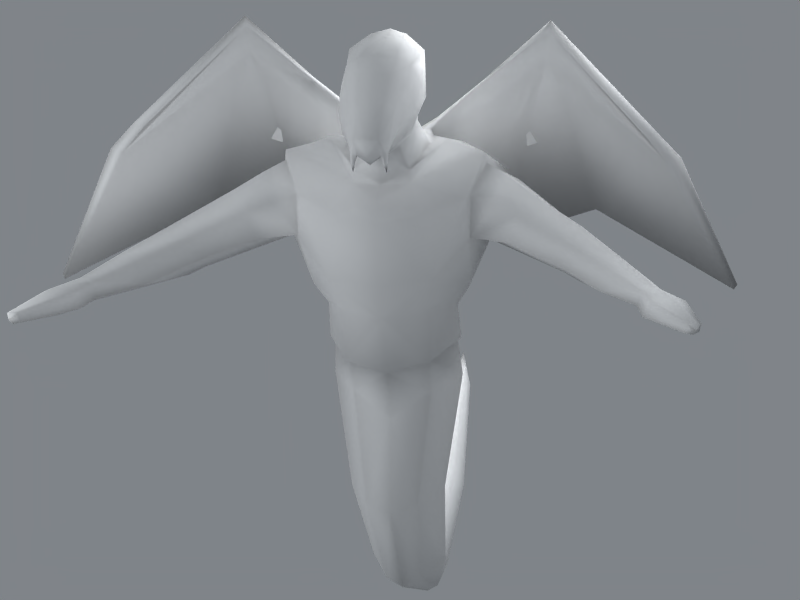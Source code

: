 # Source: Wyvern.blend  (saved by Blender 2.49.0; exported with 4.5.12 LTS)
import bpy
from mathutils import Matrix  # noqa: F401  (used for matrix-valued properties, if any)

bpy.ops.wm.read_factory_settings(use_empty=True)
scene = bpy.context.scene
scene.name = 'Scene'

# ---- collections
col_collection_1 = bpy.data.collections.new('Collection 1'); scene.collection.children.link(col_collection_1)

# ---- materials (node trees are filled in below, after node groups)
mat_refl = bpy.data.materials.new('Refl')
mat_refl.alpha_threshold = 0.0
mat_refl.diffuse_color = (0.8578, 0.8578, 0.8578, 1.0)
mat_refl.specular_color = (0.7467, 0.7856, 0.7502)
mat_refl.roughness = 0.5
mat_refl.specular_intensity = 0.8528
mat_refl.line_color = (0.0, 0.0, 0.0, 1.0)
mat_wyvern = bpy.data.materials.new('Wyvern')
mat_wyvern.alpha_threshold = 0.0
mat_wyvern.diffuse_color = (0.8578, 0.8578, 0.8578, 1.0)
mat_wyvern.roughness = 0.5
mat_wyvern.specular_intensity = 0.6447
mat_wyvern.line_color = (0.0, 0.0, 0.0, 1.0)

# ---- material node trees

# ---- world
world_world = bpy.data.worlds.new('World'); scene.world = world_world
world_world.color = (0.5006, 0.518, 0.5369)
world_world.use_sun_shadow = False
world_world.sun_shadow_jitter_overblur = 0.0
world_world.cycles.sampling_method = 'MANUAL'
world_world.cycles.sample_map_resolution = 256

# ---- cameras
cam_camera = bpy.data.cameras.new('Camera')
cam_camera.type = 'ORTHO'
cam_camera.passepartout_alpha = 0.2
cam_camera.clip_end = 100.0
cam_camera.lens = 35.0
cam_camera.ortho_scale = 3.09
cam_camera.show_passepartout = False
cam_camera.show_safe_areas = True
cam_camera.dof.focus_distance = 0.0
cam_camera.dof.aperture_fstop = 128.0

# ---- lights
light_lamp_003 = bpy.data.lights.new('Lamp.003', 'POINT')
light_lamp_003.transmission_factor = 0.0
light_lamp_003.energy = 100.0
light_lamp_003.shadow_buffer_clip_start = 0.5
light_lamp_003.shadow_soft_size = 1.0
light_lamp_003.shadow_maximum_resolution = 0.006
light_lamp_003.use_absolute_resolution = True
light_lamp_003.cycles.use_multiple_importance_sampling = False
light_lamp_002 = bpy.data.lights.new('Lamp.002', 'SPOT')
light_lamp_002.transmission_factor = 0.0
light_lamp_002.use_shadow = False
light_lamp_002.energy = 208.4
light_lamp_002.shadow_buffer_clip_start = 0.5
light_lamp_002.shadow_soft_size = 1.0
light_lamp_002.shadow_maximum_resolution = 0.006
light_lamp_002.use_absolute_resolution = True
light_lamp_002.spot_size = 1.121
light_lamp_002.cycles.use_multiple_importance_sampling = False
light_lamp_008 = bpy.data.lights.new('Lamp.008', 'SPOT')
light_lamp_008.transmission_factor = 0.0
light_lamp_008.use_shadow = False
light_lamp_008.energy = 148.2
light_lamp_008.shadow_buffer_clip_start = 0.5
light_lamp_008.shadow_soft_size = 1.0
light_lamp_008.shadow_maximum_resolution = 0.006
light_lamp_008.use_absolute_resolution = True
light_lamp_008.spot_size = 1.424
light_lamp_008.cycles.use_multiple_importance_sampling = False
light_lamp_005 = bpy.data.lights.new('Lamp.005', 'SPOT')
light_lamp_005.transmission_factor = 0.0
light_lamp_005.use_shadow = False
light_lamp_005.energy = 153.0
light_lamp_005.shadow_buffer_clip_start = 0.5
light_lamp_005.shadow_soft_size = 1.0
light_lamp_005.shadow_maximum_resolution = 0.006
light_lamp_005.use_absolute_resolution = True
light_lamp_005.spot_size = 1.592
light_lamp_005.cycles.use_multiple_importance_sampling = False

# ---- meshes
me_wyvern = bpy.data.meshes.new('Wyvern')
me_wyvern.from_pydata([(0.1519, 0.3213, 0.9799), (-0.1519, 0.3213, 0.9799), (0.1519, 0.03344, 0.8767), (-0.1519, 0.03344, 0.8767), (0.1726, 0.2767, 1.362), (-0.1726, 0.2767, 1.362), (0.1971, -0.1989, 1.337), (-0.1971, -0.1989, 1.337), (0.0, 0.3934, 0.9472), (0.0, -0.009997, 0.7731), (0.0, 0.2767, 1.362), (0.0, -0.2712, 1.318), (0.2499, 0.1774, 0.9283), (-0.2499, 0.1774, 0.9283), (0.3048, 0.03473, 1.288), (-0.3048, 0.03473, 1.288), (0.04184, 0.252, 1.633), (-0.04184, 0.252, 1.633), (0.1864, 0.2373, 1.699), (-0.1864, 0.2373, 1.699), (0.0, -0.2956, 1.567), (0.1665, -0.2263, 1.596), (-0.1665, -0.2263, 1.596), (0.2988, -0.03667, 1.847), (-0.2988, -0.03667, 1.847), (0.04184, 0.1916, 1.874), (-0.04184, 0.1916, 1.874), (0.1029, 0.1546, 1.874), (-0.1029, 0.1546, 1.874), (0.0, -0.1847, 1.706), (0.1065, -0.1472, 1.763), (-0.1065, -0.1472, 1.763), (0.163, 0.01141, 1.844), (-0.163, 0.01141, 1.844), (0.0, 0.05523, 2.096), (0.0687, 0.0125, 2.092), (-0.0687, 0.0125, 2.092), (0.0, -0.4112, 1.815), (0.1702, -0.1259, 2.045), (-0.1702, -0.1259, 2.045), (0.07127, 0.01982, 2.269), (-0.07127, 0.01982, 2.269), (0.0, 0.04961, 2.286), (0.0, -0.5084, 1.927), (0.126, -0.2046, 2.18), (-0.126, -0.2046, 2.18), (0.0, -0.2428, 2.219), (0.1, 0.285, 0.5535), (-0.1, 0.285, 0.5535), (0.0, 0.3348, 0.5668), (0.1, 0.003693, 0.4365), (-0.1, 0.003693, 0.4365), (0.0, -0.03496, 0.4062), (0.1825, 0.1436, 0.495), (-0.1825, 0.1436, 0.495), (0.06846, 0.4789, 0.2823), (-0.06846, 0.4789, 0.2823), (0.0, 0.5311, 0.321), (0.06846, 0.2578, 0.1146), (-0.06846, 0.2578, 0.1146), (0.0, 0.2217, 0.08592), (0.1413, 0.3675, 0.198), (-0.1413, 0.3675, 0.198), (0.03869, 0.7399, 0.1923), (-0.03869, 0.7399, 0.1923), (0.0, 0.7389, 0.2427), (0.03869, 0.7556, 0.02279), (-0.03869, 0.7556, 0.02279), (0.0, 0.7481, 0.002197), (0.07748, 0.7478, 0.1068), (-0.07748, 0.7478, 0.1068), (0.0, 1.13, 0.418), (0.03713, 1.15, 0.3997), (-0.03713, 1.15, 0.3997), (0.04557, 1.223, 0.3219), (-0.04557, 1.223, 0.3219), (0.0, 1.272, 0.3011), (0.06533, 1.19, 0.3578), (-0.06533, 1.19, 0.3578), (0.0, 1.455, 0.7346), (0.02029, 1.466, 0.7301), (-0.02029, 1.466, 0.7301), (0.02738, 1.51, 0.683), (-0.02738, 1.51, 0.683), (0.0, 1.52, 0.6688), (0.03887, 1.488, 0.707), (-0.03887, 1.488, 0.707), (0.0, 1.562, 0.8245), (0.1271, 0.2172, 1.876), (-0.1271, 0.2172, 1.876), (0.07139, 0.2153, 1.872), (-0.07139, 0.2153, 1.872), (0.189, 0.2756, 1.701), (-0.189, 0.2756, 1.701), (0.08266, 0.3589, 1.718), (-0.08266, 0.3589, 1.718), (0.2315, 0.4104, 1.613), (-0.2315, 0.4104, 1.613), (1.313, 0.1961, 1.27), (-1.313, 0.1961, 1.27), (0.1508, 0.2488, 1.921), (-0.1508, 0.2488, 1.921), (1.069, 0.1098, 1.773), (-1.069, 0.1098, 1.773), (1.12, 0.1468, 1.788), (-1.12, 0.1468, 1.788), (0.1919, 0.2644, 1.903), (-0.1919, 0.2644, 1.903), (1.324, 0.2133, 1.287), (-1.324, 0.2133, 1.287), (0.2905, 0.4442, 1.606), (-0.2905, 0.4442, 1.606), (0.7432, 0.3678, 1.551), (-0.7432, 0.3678, 1.551), (0.5833, 0.2089, 2.16), (-0.5833, 0.2089, 2.16), (0.6188, 0.2774, 2.26), (-0.6188, 0.2774, 2.26), (0.7642, 0.3881, 1.592), (-0.7642, 0.3881, 1.592), (0.0, 0.1271, 1.981), (0.3711, 0.4768, 1.425), (-0.3711, 0.4768, 1.425), (0.3098, 0.2174, 1.938), (-0.3098, 0.2174, 1.938), (0.3095, 0.2765, 2.003), (-0.3095, 0.2765, 2.003), (0.3934, 0.4984, 1.464), (-0.3934, 0.4984, 1.464), (0.3249, 0.1891, 2.053), (-0.3249, 0.1891, 2.053), (0.3335, 0.219, 2.069), (-0.3335, 0.219, 2.069), (0.6006, 0.214, 2.306), (-0.6006, 0.214, 2.306), (0.5928, 0.2068, 2.263), (-0.5928, 0.2068, 2.263), (0.9818, 0.1073, 1.88), (-0.9818, 0.1073, 1.88), (1.027, 0.1296, 1.89), (-1.027, 0.1296, 1.89), (0.0, 0.2591, 1.613), (0.392, -0.07552, 1.825), (-0.392, -0.07552, 1.825), (0.3259, -0.1475, 1.654), (-0.3259, -0.1475, 1.654), (0.4372, 0.1523, 1.729), (-0.4372, 0.1523, 1.729), (0.5013, -0.1789, 1.486), (-0.5013, -0.1789, 1.486), (0.7672, -0.1352, 1.338), (-0.7672, -0.1352, 1.338), (0.5305, -0.1901, 1.595), (-0.5305, -0.1901, 1.595), (1.13, -0.4811, 1.367), (-1.13, -0.4811, 1.367), (1.082, -0.4944, 1.353), (-1.082, -0.4944, 1.353), (1.153, -0.4414, 1.346), (-1.153, -0.4414, 1.346), (1.104, -0.4841, 1.272), (-1.104, -0.4841, 1.272), (1.056, -0.4935, 1.294), (-1.056, -0.4935, 1.294), (1.138, -0.4351, 1.295), (-1.138, -0.4351, 1.295), (1.244, -0.5275, 1.269), (-1.244, -0.5275, 1.269), (1.103, -0.6218, 1.267), (-1.103, -0.6218, 1.267), (1.19, -0.6088, 1.238), (-1.19, -0.6088, 1.238), (1.259, -0.5337, 1.321), (-1.259, -0.5337, 1.321), (1.132, -0.6222, 1.331), (-1.132, -0.6222, 1.331), (1.219, -0.605, 1.342), (-1.219, -0.605, 1.342), (1.351, -0.8203, 1.245), (-1.351, -0.8203, 1.245), (1.348, -0.8052, 1.271), (-1.348, -0.8052, 1.271), (1.316, -0.8113, 1.27), (-1.316, -0.8113, 1.27), (1.363, -0.778, 1.266), (-1.363, -0.778, 1.266), (1.334, -0.806, 1.227), (-1.334, -0.806, 1.227), (1.299, -0.8109, 1.234), (-1.299, -0.8109, 1.234), (1.354, -0.774, 1.235), (-1.354, -0.774, 1.235), (0.07069, -0.4076, 1.862), (-0.07069, -0.4076, 1.862), (0.07983, -0.4591, 1.927), (-0.07983, -0.4591, 1.927), (0.08164, -0.2218, 1.865), (-0.08164, -0.2218, 1.865), (0.1703, 0.2716, 1.287), (-0.1703, 0.2716, 1.287), (0.1703, -0.1101, 1.211), (-0.1703, -0.1101, 1.211), (0.0, -0.1861, 1.186), (0.0, 0.3267, 1.261), (0.2533, 0.06371, 1.214), (-0.2533, 0.06371, 1.214), (0.0, 0.2035, 1.884), (0.1226, -0.04838, 1.94), (-0.1226, -0.04838, 1.94), (0.0, 0.07809, 2.164), (0.1477, -0.02775, 2.215), (-0.1477, -0.02775, 2.215), (0.1488, -0.1634, 2.12), (-0.1488, -0.1634, 2.12), (0.1106, -0.03157, 2.071), (-0.1106, -0.03157, 2.071), (0.05419, 0.06411, 2.034), (-0.05419, 0.06411, 2.034), (0.0, 0.1013, 2.035), (0.05062, -0.4124, 1.852), (-0.05062, -0.4124, 1.852), (0.07639, -0.4296, 1.87), (-0.07639, -0.4296, 1.87), (0.05117, -0.4953, 1.925), (-0.05117, -0.4953, 1.925), (0.0, -0.4846, 1.847), (0.03383, -0.3153, 1.833), (-0.03383, -0.3153, 1.833), (0.07108, -0.308, 1.871), (-0.07108, -0.308, 1.871), (0.0, -0.3234, 1.83), (0.0, -0.2248, 1.854), (0.133, -0.1853, 1.944), (-0.133, -0.1853, 1.944), (0.1558, -0.2182, 1.989), (-0.1558, -0.2182, 1.989), (0.1179, -0.2828, 2.106), (-0.1179, -0.2828, 2.106), (0.1185, -0.01155, 2.022), (-0.1185, -0.01155, 2.022), (0.131, -0.08464, 1.99), (-0.131, -0.08464, 1.99), (0.07636, 0.06747, 1.973), (-0.07636, 0.06747, 1.973), (0.06497, -0.1454, 2.229), (-0.06497, -0.1454, 2.229), (0.07365, -0.2255, 2.208), (-0.07365, -0.2255, 2.208), (0.0, -0.1266, 2.227), (0.054, -0.3925, 2.053), (-0.054, -0.3925, 2.053), (0.0, -0.3966, 2.055), (0.09507, -0.3747, 2.029), (-0.09507, -0.3747, 2.029), (0.126, -0.3192, 1.928), (-0.126, -0.3192, 1.928), (0.1153, -0.147, 1.903), (-0.1153, -0.147, 1.903), (0.06683, 0.03688, 2.161), (-0.06683, 0.03688, 2.161), (0.1477, -0.01278, 2.156), (-0.1477, -0.01278, 2.156), (0.0473, -0.4446, 1.856), (-0.0473, -0.4446, 1.856), (0.1442, -0.2652, 2.048), (-0.1442, -0.2652, 2.048), (0.1205, -0.3472, 1.984), (-0.1205, -0.3472, 1.984), (0.1021, -0.2467, 1.907), (-0.1021, -0.2467, 1.907), (0.393, -0.05859, 1.783), (-0.393, -0.05859, 1.783), (0.4333, 0.1185, 1.711), (-0.4333, 0.1185, 1.711), (0.3421, -0.1277, 1.661), (-0.3421, -0.1277, 1.661), (0.06134, -0.2993, 2.155), (-0.06134, -0.2993, 2.155), (0.0, -0.305, 2.159), (0.415, 0.1496, 1.567), (-0.415, 0.1496, 1.567), (0.3781, 0.007085, 1.484), (-0.3781, 0.007085, 1.484), (0.3371, -0.1275, 1.5), (-0.3371, -0.1275, 1.5), (0.4741, -0.09198, 1.741), (-0.4741, -0.09198, 1.741), (0.4973, 0.0749, 1.702), (-0.4973, 0.0749, 1.702), (0.4327, -0.1638, 1.634), (-0.4327, -0.1638, 1.634), (0.1384, 0.1835, 1.855), (-0.1384, 0.1835, 1.855), (0.2361, -0.01866, 1.87), (-0.2361, -0.01866, 1.87), (0.1129, -0.1741, 1.711), (-0.1129, -0.1741, 1.711), (0.0, -0.2756, 1.653), (0.1639, 0.3013, 1.143), (-0.1639, 0.3013, 1.143), (0.2571, 0.1181, 1.078), (-0.2571, 0.1181, 1.078), (0.1639, -0.06534, 1.003), (-0.1639, -0.06534, 1.003), (0.0, -0.107, 0.9621), (0.0, 0.3666, 1.161), (0.157, 0.2859, 1.12), (-0.157, 0.2859, 1.12), (0.2402, 0.1294, 1.064), (-0.2402, 0.1294, 1.064), (0.157, -0.02742, 1.001), (-0.157, -0.02742, 1.001), (0.0, -0.06458, 0.9576), (0.0, 0.3447, 1.122), (0.06651, -0.4128, 1.785), (-0.06651, -0.4128, 1.785), (0.06931, -0.4184, 1.83), (-0.06931, -0.4184, 1.83), (0.07445, -0.4305, 1.831), (-0.07445, -0.4305, 1.831), (0.05552, -0.4346, 1.821), (-0.05552, -0.4346, 1.821), (0.06049, -0.4241, 1.828), (-0.06049, -0.4241, 1.828), (0.06138, -0.4479, 1.864), (-0.06138, -0.4479, 1.864), (0.06413, -0.4408, 1.826), (-0.06413, -0.4408, 1.826), (0.8544, -0.07341, 1.379), (-0.8544, -0.07341, 1.379), (0.5875, -0.1331, 1.673), (-0.5875, -0.1331, 1.673), (0.8614, -0.111, 1.471), (-0.8614, -0.111, 1.471), (0.8989, -0.3693, 1.327), (-0.8989, -0.3693, 1.327), (0.9308, -0.3803, 1.416), (-0.9308, -0.3803, 1.416), (0.9759, -0.3409, 1.457), (-0.9759, -0.3409, 1.457), (0.713, -0.223, 1.407), (-0.713, -0.223, 1.407), (0.7376, -0.2325, 1.499), (-0.7376, -0.2325, 1.499), (0.7871, -0.1873, 1.56), (-0.7871, -0.1873, 1.56), (0.7049, -0.1142, 1.368), (-0.7049, -0.1142, 1.368), (0.7514, -0.02984, 1.428), (-0.7514, -0.02984, 1.428), (0.7558, -0.06195, 1.537), (-0.7558, -0.06195, 1.537), (0.9313, -0.1715, 1.356), (-0.9313, -0.1715, 1.356), (0.9258, -0.1839, 1.443), (-0.9258, -0.1839, 1.443), (0.2698, 0.1241, 1.84), (-0.2698, 0.1241, 1.84)], [], [(0, 47, 49, 8), (49, 48, 1, 8), (2, 50, 53, 12), (54, 51, 3, 13), (9, 52, 50, 2), (51, 52, 9, 3), (47, 0, 12, 53), (13, 1, 48, 54), (16, 94, 92, 18), (93, 95, 17, 19), (25, 90, 94, 16), (95, 91, 26, 17), (25, 206, 120), (120, 206, 26), (47, 55, 57, 49), (57, 56, 48, 49), (50, 58, 61, 53), (62, 59, 51, 54), (52, 60, 58, 50), (59, 60, 52, 51), (53, 61, 55, 47), (56, 62, 54, 48), (55, 63, 65, 57), (65, 64, 56, 57), (58, 66, 69, 61), (70, 67, 59, 62), (60, 68, 66, 58), (67, 68, 60, 59), (61, 69, 63, 55), (64, 70, 62, 56), (63, 72, 71, 65), (71, 73, 64, 65), (66, 74, 77, 69), (78, 75, 67, 70), (68, 76, 74, 66), (75, 76, 68, 67), (69, 77, 72, 63), (73, 78, 70, 64), (72, 80, 79, 71), (79, 81, 73, 71), (74, 82, 85, 77), (86, 83, 75, 78), (76, 84, 82, 74), (83, 84, 76, 75), (77, 85, 80, 72), (81, 86, 78, 73), (88, 100, 90), (91, 101, 89), (90, 100, 96, 94), (97, 101, 91, 95), (98, 108, 104, 102), (105, 109, 99, 103), (98, 112, 118, 108), (119, 113, 99, 109), (100, 106, 110, 96), (111, 107, 101, 97), (102, 137, 135, 114), (136, 138, 103, 115), (106, 125, 127, 110), (128, 126, 107, 111), (110, 127, 121, 96), (122, 128, 111, 97), (112, 121, 127, 118), (128, 122, 113, 119), (114, 123, 121, 112), (122, 124, 115, 113), (114, 135, 129, 123), (130, 136, 115, 124), (116, 133, 139, 104), (140, 134, 117, 105), (118, 127, 125, 116), (126, 128, 119, 117), (125, 131, 133, 116), (134, 132, 126, 117), (135, 133, 131, 129), (132, 134, 136, 130), (137, 139, 133, 135), (134, 140, 138, 136), (154, 176, 172, 158), (173, 177, 155, 159), (156, 174, 176, 154), (177, 175, 157, 155), (158, 172, 166, 164), (167, 173, 159, 165), (160, 170, 168, 162), (169, 171, 161, 163), (162, 168, 174, 156), (175, 169, 163, 157), (164, 166, 170, 160), (171, 167, 165, 161), (166, 190, 186, 170), (187, 191, 167, 171), (168, 188, 182, 174), (183, 189, 169, 175), (170, 186, 188, 168), (189, 187, 171, 169), (172, 184, 190, 166), (191, 185, 173, 167), (174, 182, 180, 176), (181, 183, 175, 177), (176, 180, 184, 172), (185, 181, 177, 173), (207, 256, 32), (33, 257, 208), (209, 42, 40, 258), (41, 42, 209, 259), (34, 209, 258, 35), (259, 209, 34, 36), (258, 40, 210, 260), (211, 41, 259, 261), (35, 258, 260, 214), (261, 259, 36, 215), (260, 210, 44, 212), (45, 211, 261, 213), (216, 242, 120, 218), (120, 243, 217, 218), (35, 216, 218, 34), (218, 217, 36, 34), (37, 219, 262, 225), (263, 220, 37, 225), (225, 262, 223, 43), (224, 263, 225, 43), (228, 226, 196), (197, 227, 229), (212, 44, 236, 264), (237, 45, 213, 265), (38, 212, 264, 234), (265, 213, 39, 235), (252, 194, 221, 266), (222, 195, 253, 267), (236, 252, 266, 264), (267, 253, 237, 265), (266, 221, 192, 254), (193, 222, 267, 255), (264, 266, 254, 234), (255, 267, 265, 235), (228, 196, 256, 268), (257, 197, 229, 269), (192, 228, 268, 254), (269, 229, 193, 255), (254, 268, 232, 234), (233, 269, 255, 235), (146, 272, 279), (280, 273, 147), (274, 144, 283), (284, 145, 275), (30, 196, 231, 29), (231, 197, 31, 29), (251, 249, 276, 278), (277, 250, 251, 278), (246, 244, 248, 46), (248, 245, 247, 46), (43, 223, 249, 251), (250, 224, 43, 251), (223, 194, 252, 249), (253, 195, 224, 250), (249, 252, 236, 276), (237, 253, 250, 277), (244, 246, 44, 210), (45, 247, 245, 211), (210, 40, 244), (245, 41, 211), (42, 248, 244, 40), (245, 248, 42, 41), (46, 278, 276, 246), (277, 278, 46, 247), (88, 123, 129, 100), (130, 124, 89, 101), (100, 131, 125, 106), (126, 132, 101, 107), (137, 102, 104, 139), (105, 103, 138, 140), (186, 178, 182, 188), (183, 179, 187, 189), (184, 178, 186, 190), (187, 179, 185, 191), (219, 37, 230, 226), (230, 37, 220, 227), (214, 38, 240, 238), (241, 39, 215, 239), (27, 25, 120, 242), (120, 26, 28, 243), (226, 228, 192, 219), (193, 229, 227, 220), (230, 231, 196, 226), (197, 231, 230, 227), (238, 216, 35, 214), (36, 217, 239, 215), (238, 240, 207, 242), (208, 241, 239, 243), (44, 246, 276, 236), (277, 247, 45, 237), (256, 207, 240, 232), (241, 208, 257, 233), (32, 27, 242, 207), (243, 28, 33, 208), (30, 32, 256, 196), (257, 33, 31, 197), (85, 82, 84, 87), (84, 83, 86, 87), (88, 92, 121, 123), (122, 93, 89, 124), (131, 100, 129), (130, 101, 132), (184, 180, 182, 178), (183, 181, 185, 179), (232, 268, 256), (257, 269, 233), (216, 238, 242), (243, 239, 217), (79, 80, 85, 87), (86, 81, 79, 87), (94, 96, 121, 92), (122, 97, 95, 93), (240, 38, 234, 232), (235, 39, 241, 233), (274, 289, 285, 270), (286, 290, 275, 271), (272, 287, 279), (280, 288, 273), (27, 291, 88), (89, 292, 28), (0, 306, 308, 12), (309, 307, 1, 13), (2, 310, 312, 9), (312, 311, 3, 9), (306, 0, 8, 313), (8, 1, 307, 313), (12, 308, 310, 2), (311, 309, 13, 3), (219, 322, 320, 262), (321, 323, 220, 263), (221, 318, 316, 192), (317, 319, 222, 193), (192, 316, 322, 219), (323, 317, 193, 220), (262, 324, 223), (224, 325, 263), (326, 320, 314), (315, 321, 327), (320, 326, 324, 262), (325, 327, 321, 263), (326, 318, 221, 324), (222, 319, 327, 325), (223, 324, 221, 194), (222, 325, 224, 195), (152, 330, 285, 289), (286, 331, 153, 290), (334, 162, 156, 336), (157, 163, 335, 337), (336, 156, 154, 338), (155, 157, 337, 339), (150, 160, 162, 334), (163, 161, 151, 335), (148, 340, 342, 152), (343, 341, 149, 153), (340, 334, 336, 342), (337, 335, 341, 343), (334, 340, 150), (151, 341, 335), (152, 342, 344, 330), (345, 343, 153, 331), (342, 336, 338, 344), (339, 337, 343, 345), (150, 346, 348, 328), (349, 347, 151, 329), (287, 350, 348, 279), (349, 351, 288, 280), (350, 332, 328, 348), (329, 333, 351, 349), (328, 352, 150), (151, 353, 329), (332, 354, 352, 328), (353, 355, 333, 329), (354, 158, 164, 352), (165, 159, 355, 353), (340, 148, 346, 150), (347, 149, 341, 151), (330, 350, 287, 285), (288, 351, 331, 286), (150, 352, 164, 160), (165, 353, 151, 161), (338, 354, 332, 344), (333, 355, 339, 345), (158, 354, 338, 154), (339, 355, 159, 155), (322, 316, 314), (315, 317, 323), (314, 320, 322), (323, 321, 315), (318, 326, 314), (315, 327, 319), (314, 316, 318), (319, 317, 315), (260, 212, 38), (39, 213, 261), (38, 214, 260), (261, 215, 39), (14, 281, 283), (200, 204, 14), (205, 201, 15), (292, 19, 357), (19, 147, 357), (146, 18, 356), (18, 291, 356), (24, 294, 357), (294, 292, 357), (291, 293, 356), (293, 23, 356), (24, 357, 143), (357, 147, 143), (146, 356, 142), (356, 23, 142), (19, 292, 93), (292, 89, 93), (88, 291, 92), (291, 18, 92), (303, 301, 311), (301, 309, 311), (308, 300, 310), (300, 302, 310), (313, 307, 299), (313, 299, 305), (298, 306, 313), (298, 313, 305), (304, 303, 312), (303, 311, 312), (310, 302, 312), (302, 304, 312), (301, 299, 307), (301, 307, 309), (306, 298, 300), (306, 300, 308), (201, 205, 303), (205, 301, 303), (300, 204, 302), (204, 200, 302), (202, 201, 303), (202, 303, 304), (302, 200, 202), (302, 202, 304), (298, 198, 204), (298, 204, 300), (31, 33, 294), (31, 294, 296), (293, 32, 30), (293, 30, 295), (296, 294, 24), (23, 293, 295), (29, 31, 296), (29, 296, 297), (295, 30, 29), (295, 29, 297), (297, 296, 22), (297, 22, 20), (21, 295, 297), (21, 297, 20), (33, 28, 292), (33, 292, 294), (291, 27, 32), (291, 32, 293), (89, 28, 91), (28, 26, 91), (25, 27, 90), (27, 88, 90), (273, 271, 147), (271, 143, 147), (142, 270, 146), (270, 272, 146), (280, 147, 19), (280, 19, 5), (18, 146, 279), (18, 279, 4), (14, 204, 4), (204, 198, 4), (201, 202, 7), (202, 11, 7), (11, 202, 6), (202, 200, 6), (20, 22, 7), (20, 7, 11), (6, 21, 20), (6, 20, 11), (282, 280, 15), (280, 5, 15), (4, 279, 14), (279, 281, 14), (295, 21, 144), (145, 22, 296), (142, 23, 295), (295, 144, 142), (143, 145, 296), (296, 24, 143), (274, 270, 142), (142, 144, 274), (275, 145, 143), (143, 271, 275), (305, 299, 199), (199, 203, 305), (198, 298, 305), (305, 203, 198), (141, 17, 26), (26, 206, 141), (141, 206, 25), (25, 16, 141), (17, 141, 10), (10, 141, 16), (19, 17, 10), (10, 5, 19), (18, 4, 10), (10, 16, 18), (15, 201, 7), (14, 283, 6), (6, 200, 14), (5, 10, 203), (203, 199, 5), (203, 10, 4), (4, 198, 203), (205, 15, 5), (5, 199, 205), (299, 301, 205), (205, 199, 299), (351, 333, 345), (351, 345, 331), (344, 332, 350), (344, 350, 330), (271, 273, 288), (288, 286, 271), (287, 272, 270), (270, 285, 287), (145, 284, 7), (7, 22, 145), (6, 283, 144), (144, 21, 6), (15, 7, 284), (284, 282, 15), (289, 274, 283), (284, 275, 290), (117, 119, 105), (119, 109, 105), (108, 118, 104), (118, 116, 104), (113, 115, 103), (113, 103, 99), (102, 114, 112), (102, 112, 98), (281, 346, 148), (148, 283, 281), (282, 284, 149), (149, 347, 282), (346, 281, 279), (279, 348, 346), (280, 282, 347), (347, 349, 280), (152, 289, 283), (283, 148, 152), (153, 149, 284), (284, 290, 153)])
me_wyvern.polygons.foreach_set('use_smooth', [True] * 458)
me_wyvern.polygons.foreach_set('material_index', [1, 1, 1, 1, 1, 1, 1, 1, 1, 1, 1, 1, 1, 1, 1, 1, 1, 1, 1, 1, 1, 1, 1, 1, 1, 1, 1, 1, 1, 1, 1, 1, 1, 1, 1, 1, 1, 1, 1, 1, 1, 1, 1, 1, 1, 1, 1, 1, 1, 1, 1, 1, 1, 1, 1, 1, 1, 1, 1, 1, 1, 1, 1, 1, 1, 1, 1, 1, 1, 1, 1, 1, 1, 1, 1, 1, 1, 1, 1, 1, 1, 1, 1, 1, 1, 1, 1, 1, 1, 1, 1, 1, 1, 1, 1, 1, 1, 1, 1, 1, 1, 1, 1, 1, 1, 1, 1, 1, 1, 1, 1, 1, 1, 1, 1, 1, 1, 1, 1, 1, 1, 1, 1, 1, 1, 1, 1, 1, 1, 1, 1, 1, 1, 1, 1, 1, 1, 1, 1, 1, 1, 1, 0, 0, 0, 0, 1, 1, 1, 1, 1, 1, 1, 1, 1, 1, 1, 1, 1, 1, 1, 1, 1, 1, 1, 1, 1, 1, 1, 1, 1, 1, 1, 1, 1, 1, 1, 1, 1, 1, 1, 1, 1, 1, 1, 1, 1, 1, 1, 1, 1, 1, 1, 1, 1, 1, 1, 1, 1, 1, 1, 1, 1, 1, 1, 1, 1, 1, 1, 1, 1, 1, 1, 1, 1, 1, 1, 1, 1, 1, 0, 0, 1, 1, 1, 1, 1, 1, 1, 1, 1, 1, 1, 1, 1, 1, 1, 1, 1, 1, 1, 1, 1, 1, 1, 1, 1, 1, 1, 1, 1, 1, 1, 1, 1, 1, 1, 1, 1, 1, 1, 1, 1, 1, 1, 1, 1, 1, 1, 1, 1, 1, 1, 1, 1, 1, 1, 1, 1, 1, 1, 1, 1, 1, 1, 1, 1, 1, 1, 1, 1, 1, 1, 1, 1, 1, 1, 1, 0, 0, 0, 0, 0, 0, 0, 0, 0, 0, 0, 0, 0, 0, 0, 0, 0, 0, 0, 0, 0, 0, 0, 0, 0, 0, 0, 0, 0, 0, 0, 0, 0, 0, 0, 0, 0, 0, 0, 0, 0, 0, 0, 0, 0, 0, 0, 0, 0, 0, 0, 0, 0, 0, 0, 0, 0, 0, 0, 0, 0, 0, 0, 0, 0, 0, 0, 0, 0, 0, 0, 0, 0, 0, 0, 0, 0, 0, 0, 0, 0, 0, 0, 0, 0, 0, 0, 0, 0, 0, 0, 0, 0, 0, 0, 0, 0, 0, 0, 0, 0, 0, 0, 0, 0, 0, 0, 0, 0, 0, 0, 0, 0, 0, 0, 0, 0, 0, 0, 0, 0, 0, 0, 0, 1, 1, 1, 1, 1, 1, 1, 1, 0, 0, 0, 0, 0, 0, 1, 1, 1, 1, 1, 1, 1, 1, 1, 1, 1, 1, 1, 1, 1, 1, 1, 1, 1, 1, 1, 1])
_uv = me_wyvern.uv_layers.new(name='UVTex')
_uv.uv.foreach_set('vector', [0.1032, 0.4378, 0.1426, 0.3545, 0.1633, 0.3675, 0.1371, 0.4456, 0.1633, 0.1163, 0.1426, 0.1293, 0.1032, 0.046, 0.1371, 0.0382, 0.04885, 0.3873, 0.08993, 0.303, 0.1134, 0.3296, 0.07638, 0.4138, 0.1134, 0.1541, 0.08993, 0.1807, 0.04885, 0.09652, 0.07638, 0.06997, 0.03315, 0.3482, 0.07671, 0.2837, 0.08993, 0.303, 0.04885, 0.3873, 0.08993, 0.1807, 0.07671, 0.2, 0.03315, 0.1356, 0.04885, 0.09652, 0.1426, 0.3545, 0.1032, 0.4378, 0.07638, 0.4138, 0.1134, 0.3296, 0.07638, 0.06997, 0.1032, 0.046, 0.1426, 0.1293, 0.1134, 0.1541, 0.336, 0.6423, 0.3627, 0.6332, 0.3636, 0.6599, 0.3574, 0.6644, 0.297, 0.6599, 0.2978, 0.6332, 0.3245, 0.6423, 0.3031, 0.6644, 0.3385, 0.5938, 0.3461, 0.5947, 0.3627, 0.6332, 0.336, 0.6423, 0.2978, 0.6332, 0.3145, 0.5947, 0.322, 0.5938, 0.3245, 0.6423, 0.6386, 0.3821, 0.6463, 0.389, 0.6274, 0.4104, 0.6837, 0.3986, 0.6658, 0.3764, 0.6737, 0.3699, 0.1426, 0.3545, 0.1984, 0.3067, 0.2121, 0.3212, 0.1633, 0.3675, 0.2121, 0.1626, 0.1984, 0.177, 0.1426, 0.1293, 0.1633, 0.1163, 0.08993, 0.303, 0.1584, 0.2572, 0.1764, 0.2838, 0.1134, 0.3296, 0.1764, 0.1999, 0.1584, 0.2265, 0.08993, 0.1807, 0.1134, 0.1541, 0.07671, 0.2837, 0.1511, 0.2419, 0.1584, 0.2572, 0.08993, 0.303, 0.1584, 0.2265, 0.1511, 0.2419, 0.07671, 0.2, 0.08993, 0.1807, 0.1134, 0.3296, 0.1764, 0.2838, 0.1984, 0.3067, 0.1426, 0.3545, 0.1984, 0.177, 0.1764, 0.1999, 0.1134, 0.1541, 0.1426, 0.1293, 0.1984, 0.3067, 0.2551, 0.2932, 0.2552, 0.306, 0.2121, 0.3212, 0.2552, 0.1777, 0.2551, 0.1906, 0.1984, 0.177, 0.2121, 0.1626, 0.1584, 0.2572, 0.2595, 0.2567, 0.2567, 0.2744, 0.1764, 0.2838, 0.2567, 0.2093, 0.2595, 0.2271, 0.1584, 0.2265, 0.1764, 0.1999, 0.1511, 0.2419, 0.2605, 0.2419, 0.2595, 0.2567, 0.1584, 0.2572, 0.2595, 0.2271, 0.2605, 0.2419, 0.1511, 0.2419, 0.1584, 0.2265, 0.1764, 0.2838, 0.2567, 0.2744, 0.2551, 0.2932, 0.1984, 0.3067, 0.2551, 0.1906, 0.2567, 0.2093, 0.1764, 0.1999, 0.1984, 0.177, 0.2551, 0.2932, 0.3403, 0.3284, 0.3327, 0.3379, 0.2552, 0.306, 0.3327, 0.1459, 0.3403, 0.1553, 0.2551, 0.1906, 0.2552, 0.1777, 0.2595, 0.2567, 0.3556, 0.3069, 0.3477, 0.318, 0.2567, 0.2744, 0.3477, 0.1657, 0.3556, 0.1768, 0.2595, 0.2271, 0.2567, 0.2093, 0.2605, 0.2419, 0.3688, 0.2975, 0.3556, 0.3069, 0.2595, 0.2567, 0.3556, 0.1768, 0.3688, 0.1863, 0.2605, 0.2419, 0.2595, 0.2271, 0.2567, 0.2744, 0.3477, 0.318, 0.3403, 0.3284, 0.2551, 0.2932, 0.3403, 0.1553, 0.3477, 0.1657, 0.2567, 0.2093, 0.2551, 0.1906, 0.3403, 0.3284, 0.4094, 0.3868, 0.4049, 0.396, 0.3327, 0.3379, 0.4049, 0.08775, 0.4095, 0.097, 0.3403, 0.1553, 0.3327, 0.1459, 0.3556, 0.3069, 0.4244, 0.368, 0.4199, 0.3794, 0.3477, 0.318, 0.4199, 0.1043, 0.4244, 0.1158, 0.3556, 0.1768, 0.3477, 0.1657, 0.3688, 0.2975, 0.4343, 0.3614, 0.4244, 0.368, 0.3556, 0.3069, 0.4244, 0.1158, 0.4343, 0.1224, 0.3688, 0.1863, 0.3556, 0.1768, 0.3477, 0.318, 0.4199, 0.3794, 0.4094, 0.3868, 0.3403, 0.3284, 0.4095, 0.097, 0.4199, 0.1043, 0.3477, 0.1657, 0.3403, 0.1553, 0.6847, 0.2496, 0.6947, 0.2579, 0.6736, 0.2543, 0.1761, 0.9699, 0.1547, 0.9702, 0.1659, 0.9636, 0.3461, 0.5947, 0.3633, 0.5852, 0.4022, 0.655, 0.3627, 0.6332, 0.2583, 0.655, 0.2972, 0.5852, 0.3145, 0.5947, 0.2978, 0.6332, 0.8425, 0.005775, 0.8589, 0.009537, 0.8666, 0.1267, 0.8496, 0.1312, 0.005955, 0.8132, 0.03234, 0.6987, 0.04908, 0.6976, 0.02207, 0.8203, 0.6548, 0.6559, 0.5209, 0.6409, 0.5209, 0.6257, 0.6548, 0.6384, 0.1397, 0.6257, 0.1396, 0.6409, 0.005775, 0.6559, 0.005775, 0.6384, 0.3633, 0.5852, 0.3739, 0.5877, 0.4181, 0.6537, 0.4022, 0.655, 0.2425, 0.6537, 0.2866, 0.5877, 0.2972, 0.5852, 0.2583, 0.655, 0.8496, 0.1312, 0.8454, 0.1703, 0.8131, 0.2681, 0.8014, 0.2503, 0.03615, 0.9613, 0.01998, 0.8596, 0.02207, 0.8203, 0.05056, 0.9455, 0.3739, 0.5877, 0.3955, 0.5621, 0.4484, 0.6742, 0.4181, 0.6537, 0.2122, 0.6742, 0.265, 0.5621, 0.2866, 0.5877, 0.2425, 0.6537, 0.4181, 0.6537, 0.4484, 0.6742, 0.4467, 0.6861, 0.4022, 0.655, 0.2138, 0.6861, 0.2122, 0.6742, 0.2425, 0.6537, 0.2583, 0.655, 0.5209, 0.6409, 0.4467, 0.6861, 0.4484, 0.6742, 0.5209, 0.6257, 0.2122, 0.6742, 0.2138, 0.6861, 0.1396, 0.6409, 0.1397, 0.6257, 0.8014, 0.2503, 0.727, 0.2398, 0.6736, 0.1311, 0.7547, 0.1196, 0.1958, 0.8483, 0.1257, 0.9471, 0.05056, 0.9455, 0.1176, 0.824, 0.8014, 0.2503, 0.8131, 0.2681, 0.744, 0.2588, 0.727, 0.2398, 0.1059, 0.9632, 0.03615, 0.9613, 0.05056, 0.9455, 0.1257, 0.9471, 0.4506, 0.5047, 0.4448, 0.4895, 0.5487, 0.5193, 0.5866, 0.5462, 0.1118, 0.5193, 0.2158, 0.4895, 0.2099, 0.5047, 0.07396, 0.5462, 0.5209, 0.6257, 0.4484, 0.6742, 0.3955, 0.5621, 0.4506, 0.5047, 0.265, 0.5621, 0.2122, 0.6742, 0.1397, 0.6257, 0.2099, 0.5047, 0.3955, 0.5621, 0.3935, 0.5422, 0.4448, 0.4895, 0.4506, 0.5047, 0.2158, 0.4895, 0.2671, 0.5422, 0.265, 0.5621, 0.2099, 0.5047, 0.8131, 0.2681, 0.8234, 0.2793, 0.7466, 0.2669, 0.744, 0.2588, 0.1021, 0.9707, 0.02424, 0.9707, 0.03615, 0.9613, 0.1059, 0.9632, 0.8454, 0.1703, 0.8602, 0.1674, 0.8234, 0.2793, 0.8131, 0.2681, 0.02424, 0.9707, 0.005775, 0.8544, 0.01998, 0.8596, 0.03615, 0.9613, 0.5612, 0.07445, 0.5614, 0.04586, 0.5725, 0.04941, 0.5729, 0.07548, 0.7558, 0.5332, 0.767, 0.5296, 0.7672, 0.5582, 0.7554, 0.5592, 0.5489, 0.07689, 0.5495, 0.04916, 0.5614, 0.04586, 0.5612, 0.07445, 0.767, 0.5296, 0.7789, 0.5329, 0.7794, 0.5607, 0.7672, 0.5582, 0.5729, 0.07548, 0.5725, 0.04941, 0.5804, 0.04884, 0.585, 0.0747, 0.748, 0.5326, 0.7558, 0.5332, 0.7554, 0.5592, 0.7434, 0.5585, 0.5231, 0.06524, 0.5301, 0.03526, 0.5394, 0.04701, 0.5321, 0.07491, 0.7889, 0.5308, 0.7983, 0.519, 0.8053, 0.549, 0.7962, 0.5587, 0.5321, 0.07491, 0.5394, 0.04701, 0.5495, 0.04916, 0.5489, 0.07689, 0.7789, 0.5329, 0.7889, 0.5308, 0.7962, 0.5587, 0.7794, 0.5607, 0.585, 0.0747, 0.5804, 0.04884, 0.5929, 0.03751, 0.5973, 0.06838, 0.7354, 0.5213, 0.748, 0.5326, 0.7434, 0.5585, 0.731, 0.5521, 0.5804, 0.04884, 0.5686, 0.01853, 0.5619, 0.005775, 0.5929, 0.03751, 0.7664, 0.4895, 0.7598, 0.5023, 0.748, 0.5326, 0.7354, 0.5213, 0.5394, 0.04701, 0.5552, 0.01754, 0.5592, 0.02013, 0.5495, 0.04916, 0.7691, 0.5039, 0.7731, 0.5013, 0.7889, 0.5308, 0.7789, 0.5329, 0.5301, 0.03526, 0.5619, 0.005775, 0.5552, 0.01754, 0.5394, 0.04701, 0.7731, 0.5013, 0.7664, 0.4895, 0.7983, 0.519, 0.7889, 0.5308, 0.5725, 0.04941, 0.5652, 0.02126, 0.5686, 0.01853, 0.5804, 0.04884, 0.7598, 0.5023, 0.7631, 0.505, 0.7558, 0.5332, 0.748, 0.5326, 0.5495, 0.04916, 0.5592, 0.02013, 0.5624, 0.02025, 0.5614, 0.04586, 0.7659, 0.504, 0.7691, 0.5039, 0.7789, 0.5329, 0.767, 0.5296, 0.5614, 0.04586, 0.5624, 0.02025, 0.5652, 0.02126, 0.5725, 0.04941, 0.7631, 0.505, 0.7659, 0.504, 0.767, 0.5296, 0.7558, 0.5332, 0.5749, 0.3924, 0.5491, 0.3841, 0.5885, 0.3671, 0.7245, 0.3572, 0.7631, 0.3761, 0.7369, 0.3831, 0.6073, 0.4536, 0.591, 0.4765, 0.5814, 0.4641, 0.5916, 0.4465, 0.7272, 0.4544, 0.7169, 0.4664, 0.7017, 0.4427, 0.7178, 0.4364, 0.6102, 0.4368, 0.6073, 0.4536, 0.5916, 0.4465, 0.5924, 0.4306, 0.7178, 0.4364, 0.7017, 0.4427, 0.6996, 0.4259, 0.7177, 0.4204, 0.5916, 0.4465, 0.5814, 0.4641, 0.5719, 0.4504, 0.5751, 0.4413, 0.7372, 0.4412, 0.7272, 0.4544, 0.7178, 0.4364, 0.7344, 0.432, 0.5924, 0.4306, 0.5916, 0.4465, 0.5751, 0.4413, 0.5794, 0.4237, 0.7344, 0.432, 0.7178, 0.4364, 0.7177, 0.4204, 0.731, 0.4142, 0.5751, 0.4413, 0.5719, 0.4504, 0.5414, 0.4473, 0.5485, 0.4346, 0.7679, 0.4395, 0.7372, 0.4412, 0.7344, 0.432, 0.7613, 0.4265, 0.6058, 0.418, 0.6056, 0.4023, 0.6274, 0.4104, 0.6204, 0.4224, 0.6837, 0.3986, 0.7058, 0.3916, 0.7049, 0.4073, 0.69, 0.411, 0.5924, 0.4306, 0.6058, 0.418, 0.6204, 0.4224, 0.6102, 0.4368, 0.69, 0.411, 0.7049, 0.4073, 0.7177, 0.4204, 0.6996, 0.4259, 0.4764, 0.3794, 0.4842, 0.39, 0.4791, 0.3941, 0.4657, 0.3938, 0.8326, 0.3892, 0.8276, 0.3848, 0.8359, 0.3746, 0.8459, 0.3895, 0.4657, 0.3938, 0.4791, 0.3941, 0.4755, 0.4089, 0.4657, 0.4119, 0.8354, 0.4042, 0.8326, 0.3892, 0.8459, 0.3895, 0.8451, 0.4076, 0.506, 0.3839, 0.4986, 0.3749, 0.5264, 0.3741, 0.7862, 0.367, 0.814, 0.3691, 0.8061, 0.3778, 0.5485, 0.4346, 0.5414, 0.4473, 0.5242, 0.4355, 0.5271, 0.4224, 0.7856, 0.4285, 0.7679, 0.4395, 0.7613, 0.4265, 0.7833, 0.4153, 0.5558, 0.4188, 0.5485, 0.4346, 0.5271, 0.4224, 0.5354, 0.4088, 0.7833, 0.4153, 0.7613, 0.4265, 0.7548, 0.4103, 0.7757, 0.4013, 0.5024, 0.4237, 0.4836, 0.4077, 0.4853, 0.397, 0.5076, 0.4129, 0.8262, 0.3918, 0.8275, 0.4026, 0.8079, 0.4177, 0.8032, 0.4067, 0.5242, 0.4355, 0.5024, 0.4237, 0.5076, 0.4129, 0.5271, 0.4224, 0.8032, 0.4067, 0.8079, 0.4177, 0.7856, 0.4285, 0.7833, 0.4153, 0.5076, 0.4129, 0.4853, 0.397, 0.4877, 0.3931, 0.5108, 0.4004, 0.824, 0.3878, 0.8262, 0.3918, 0.8032, 0.4067, 0.8006, 0.394, 0.5271, 0.4224, 0.5076, 0.4129, 0.5108, 0.4004, 0.5354, 0.4088, 0.8006, 0.394, 0.8032, 0.4067, 0.7833, 0.4153, 0.7757, 0.4013, 0.506, 0.3839, 0.5264, 0.3741, 0.5491, 0.3841, 0.5238, 0.3881, 0.7631, 0.3761, 0.7862, 0.367, 0.8061, 0.3778, 0.7881, 0.3811, 0.4877, 0.3931, 0.506, 0.3839, 0.5238, 0.3881, 0.5108, 0.4004, 0.7881, 0.3811, 0.8061, 0.3778, 0.824, 0.3878, 0.8006, 0.394, 0.5108, 0.4004, 0.5238, 0.3881, 0.541, 0.3963, 0.5354, 0.4088, 0.7706, 0.3886, 0.7881, 0.3811, 0.8006, 0.394, 0.7757, 0.4013, 0.5637, 0.8464, 0.5571, 0.8456, 0.5594, 0.8162, 0.9702, 0.6083, 0.9721, 0.6378, 0.9656, 0.6385, 0.2947, 0.8687, 0.2885, 0.8669, 0.295, 0.831, 0.3655, 0.831, 0.3721, 0.8669, 0.3658, 0.8687, 0.5495, 0.3499, 0.5264, 0.3741, 0.5121, 0.3584, 0.5302, 0.3265, 0.8012, 0.352, 0.7862, 0.367, 0.7642, 0.3418, 0.7846, 0.3193, 0.4873, 0.4399, 0.4961, 0.4321, 0.5185, 0.4502, 0.5102, 0.4608, 0.7906, 0.4434, 0.8138, 0.4264, 0.8222, 0.4346, 0.7984, 0.4544, 0.5355, 0.4577, 0.5508, 0.4639, 0.5526, 0.478, 0.527, 0.4719, 0.7553, 0.4696, 0.7577, 0.4556, 0.7733, 0.4502, 0.7811, 0.4647, 0.4657, 0.4119, 0.4755, 0.4089, 0.4961, 0.4321, 0.4873, 0.4399, 0.8138, 0.4264, 0.8354, 0.4042, 0.8451, 0.4076, 0.8222, 0.4346, 0.4755, 0.4089, 0.4836, 0.4077, 0.5024, 0.4237, 0.4961, 0.4321, 0.8079, 0.4177, 0.8275, 0.4026, 0.8354, 0.4042, 0.8138, 0.4264, 0.4961, 0.4321, 0.5024, 0.4237, 0.5242, 0.4355, 0.5185, 0.4502, 0.7856, 0.4285, 0.8079, 0.4177, 0.8138, 0.4264, 0.7906, 0.4434, 0.5508, 0.4639, 0.5355, 0.4577, 0.5414, 0.4473, 0.5719, 0.4504, 0.7679, 0.4395, 0.7733, 0.4502, 0.7577, 0.4556, 0.7372, 0.4412, 0.5719, 0.4504, 0.5814, 0.4641, 0.5508, 0.4639, 0.7577, 0.4556, 0.7272, 0.4544, 0.7372, 0.4412, 0.591, 0.4765, 0.5526, 0.478, 0.5508, 0.4639, 0.5814, 0.4641, 0.7577, 0.4556, 0.7553, 0.4696, 0.7169, 0.4664, 0.7272, 0.4544, 0.527, 0.4719, 0.5102, 0.4608, 0.5185, 0.4502, 0.5355, 0.4577, 0.7906, 0.4434, 0.7984, 0.4544, 0.7811, 0.4647, 0.7733, 0.4502, 0.6847, 0.2496, 0.727, 0.2398, 0.744, 0.2588, 0.6947, 0.2579, 0.1059, 0.9632, 0.1257, 0.9471, 0.1659, 0.9636, 0.1547, 0.9702, 0.3633, 0.5852, 0.3935, 0.5422, 0.3955, 0.5621, 0.3739, 0.5877, 0.265, 0.5621, 0.2671, 0.5422, 0.2972, 0.5852, 0.2866, 0.5877, 0.8454, 0.1703, 0.8496, 0.1312, 0.8666, 0.1267, 0.8602, 0.1674, 0.005955, 0.8132, 0.02207, 0.8203, 0.01998, 0.8596, 0.005775, 0.8544, 0.5619, 0.005775, 0.5628, 0.01759, 0.5592, 0.02013, 0.5552, 0.01754, 0.7691, 0.5039, 0.7655, 0.5014, 0.7664, 0.4895, 0.7731, 0.5013, 0.5652, 0.02126, 0.5628, 0.01759, 0.5619, 0.005775, 0.5686, 0.01853, 0.7664, 0.4895, 0.7655, 0.5014, 0.7631, 0.505, 0.7598, 0.5023, 0.4842, 0.39, 0.4764, 0.3794, 0.4932, 0.3695, 0.4986, 0.3749, 0.8196, 0.364, 0.8359, 0.3746, 0.8276, 0.3848, 0.814, 0.3691, 0.5794, 0.4237, 0.5558, 0.4188, 0.5661, 0.4051, 0.5834, 0.4124, 0.7452, 0.3962, 0.7548, 0.4103, 0.731, 0.4142, 0.7275, 0.4027, 0.6234, 0.3757, 0.6386, 0.3821, 0.6274, 0.4104, 0.6056, 0.4023, 0.6837, 0.3986, 0.6737, 0.3699, 0.6892, 0.3643, 0.7058, 0.3916, 0.4986, 0.3749, 0.506, 0.3839, 0.4877, 0.3931, 0.4842, 0.39, 0.824, 0.3878, 0.8061, 0.3778, 0.814, 0.3691, 0.8276, 0.3848, 0.4932, 0.3695, 0.5121, 0.3584, 0.5264, 0.3741, 0.4986, 0.3749, 0.7862, 0.367, 0.8012, 0.352, 0.8196, 0.364, 0.814, 0.3691, 0.5834, 0.4124, 0.6058, 0.418, 0.5924, 0.4306, 0.5794, 0.4237, 0.7177, 0.4204, 0.7049, 0.4073, 0.7275, 0.4027, 0.731, 0.4142, 0.5834, 0.4124, 0.5661, 0.4051, 0.5749, 0.3924, 0.6056, 0.4023, 0.7369, 0.3831, 0.7452, 0.3962, 0.7275, 0.4027, 0.7058, 0.3916, 0.5414, 0.4473, 0.5355, 0.4577, 0.5185, 0.4502, 0.5242, 0.4355, 0.7906, 0.4434, 0.7733, 0.4502, 0.7679, 0.4395, 0.7856, 0.4285, 0.5491, 0.3841, 0.5749, 0.3924, 0.5661, 0.4051, 0.541, 0.3963, 0.7452, 0.3962, 0.7369, 0.3831, 0.7631, 0.3761, 0.7706, 0.3886, 0.5885, 0.3671, 0.6234, 0.3757, 0.6056, 0.4023, 0.5749, 0.3924, 0.7058, 0.3916, 0.6892, 0.3643, 0.7245, 0.3572, 0.7369, 0.3831, 0.5495, 0.3499, 0.5885, 0.3671, 0.5491, 0.3841, 0.5264, 0.3741, 0.7631, 0.3761, 0.7245, 0.3572, 0.7642, 0.3418, 0.7862, 0.367, 0.4199, 0.3794, 0.4244, 0.368, 0.4343, 0.3614, 0.4542, 0.4204, 0.4343, 0.1224, 0.4244, 0.1158, 0.4199, 0.1043, 0.4542, 0.06333, 0.6847, 0.2496, 0.6758, 0.2093, 0.6736, 0.1311, 0.727, 0.2398, 0.1958, 0.8483, 0.1811, 0.9251, 0.1659, 0.9636, 0.1257, 0.9471, 0.7466, 0.2669, 0.6947, 0.2579, 0.744, 0.2588, 0.1059, 0.9632, 0.1547, 0.9702, 0.1021, 0.9707, 0.5652, 0.02126, 0.5624, 0.02025, 0.5592, 0.02013, 0.5628, 0.01759, 0.7691, 0.5039, 0.7659, 0.504, 0.7631, 0.505, 0.7655, 0.5014, 0.541, 0.3963, 0.5238, 0.3881, 0.5491, 0.3841, 0.7631, 0.3761, 0.7881, 0.3811, 0.7706, 0.3886, 0.6058, 0.418, 0.5834, 0.4124, 0.6056, 0.4023, 0.7058, 0.3916, 0.7275, 0.4027, 0.7049, 0.4073, 0.4049, 0.396, 0.4094, 0.3868, 0.4199, 0.3794, 0.4542, 0.4204, 0.4199, 0.1043, 0.4095, 0.097, 0.4049, 0.08775, 0.4542, 0.06333, 0.3627, 0.6332, 0.4022, 0.655, 0.4467, 0.6861, 0.3636, 0.6599, 0.2138, 0.6861, 0.2583, 0.655, 0.2978, 0.6332, 0.297, 0.6599, 0.5661, 0.4051, 0.5558, 0.4188, 0.5354, 0.4088, 0.541, 0.3963, 0.7757, 0.4013, 0.7548, 0.4103, 0.7452, 0.3962, 0.7706, 0.3886, 0.5268, 0.292, 0.532, 0.2695, 0.5583, 0.2778, 0.5586, 0.299, 0.77, 0.7616, 0.7964, 0.7533, 0.8015, 0.7757, 0.7698, 0.7828, 0.6028, 0.299, 0.5921, 0.2823, 0.6311, 0.2837, 0.6972, 0.7675, 0.7362, 0.7661, 0.7255, 0.7828, 0.6237, 0.8951, 0.6226, 0.8823, 0.633, 0.8816, 0.8958, 0.673, 0.9062, 0.6738, 0.905, 0.6865, 0.1032, 0.4378, 0.0861, 0.4617, 0.05662, 0.4361, 0.07638, 0.4138, 0.05662, 0.04765, 0.0861, 0.02208, 0.1032, 0.046, 0.07638, 0.06997, 0.04885, 0.3873, 0.02736, 0.4088, 0.005775, 0.3798, 0.03315, 0.3482, 0.005775, 0.104, 0.02736, 0.07497, 0.04885, 0.09652, 0.03315, 0.1356, 0.0861, 0.4617, 0.1032, 0.4378, 0.1371, 0.4456, 0.1172, 0.478, 0.1371, 0.0382, 0.1032, 0.046, 0.0861, 0.02208, 0.1172, 0.005775, 0.07638, 0.4138, 0.05662, 0.4361, 0.02736, 0.4088, 0.04885, 0.3873, 0.02736, 0.07497, 0.05662, 0.04765, 0.07638, 0.06997, 0.04885, 0.09652, 0.5073, 0.6976, 0.5133, 0.6988, 0.5148, 0.7013, 0.5078, 0.7047, 0.6868, 0.2992, 0.6893, 0.3007, 0.6905, 0.3067, 0.6834, 0.3062, 0.5117, 0.7131, 0.5166, 0.7062, 0.5192, 0.7072, 0.517, 0.7145, 0.6809, 0.2947, 0.6819, 0.2974, 0.6751, 0.3023, 0.6736, 0.297, 0.517, 0.7145, 0.5192, 0.7072, 0.5217, 0.7073, 0.5215, 0.7134, 0.6808, 0.2923, 0.6809, 0.2947, 0.6736, 0.297, 0.6747, 0.2925, 0.4791, 0.3941, 0.481, 0.3967, 0.4755, 0.4089, 0.8354, 0.4042, 0.8305, 0.3917, 0.8326, 0.3892, 0.5148, 0.7037, 0.5148, 0.7013, 0.5231, 0.6976, 0.6905, 0.2909, 0.6868, 0.2992, 0.6844, 0.2992, 0.5148, 0.7013, 0.5148, 0.7037, 0.5084, 0.7086, 0.5078, 0.7047, 0.6795, 0.3056, 0.6844, 0.2992, 0.6868, 0.2992, 0.6834, 0.3062, 0.5148, 0.7037, 0.5166, 0.7062, 0.5117, 0.7131, 0.5084, 0.7086, 0.6751, 0.3023, 0.6819, 0.2974, 0.6844, 0.2992, 0.6795, 0.3056, 0.4755, 0.4089, 0.481, 0.3967, 0.4853, 0.397, 0.4836, 0.4077, 0.8262, 0.3918, 0.8305, 0.3917, 0.8354, 0.4042, 0.8275, 0.4026, 0.5326, 0.2457, 0.5578, 0.2468, 0.5583, 0.2778, 0.532, 0.2695, 0.77, 0.7616, 0.7705, 0.7306, 0.7957, 0.7295, 0.7964, 0.7533, 0.5214, 0.1246, 0.5321, 0.07491, 0.5489, 0.07689, 0.5427, 0.1264, 0.7794, 0.5607, 0.7962, 0.5587, 0.807, 0.6084, 0.7857, 0.6101, 0.5427, 0.1264, 0.5489, 0.07689, 0.5612, 0.07445, 0.559, 0.1285, 0.7672, 0.5582, 0.7794, 0.5607, 0.7857, 0.6101, 0.7693, 0.6123, 0.4858, 0.1751, 0.5231, 0.06524, 0.5321, 0.07491, 0.5214, 0.1246, 0.7962, 0.5587, 0.8053, 0.549, 0.8426, 0.6589, 0.807, 0.6084, 0.5073, 0.2412, 0.5132, 0.1852, 0.5372, 0.1892, 0.5326, 0.2457, 0.7911, 0.6729, 0.8151, 0.669, 0.821, 0.725, 0.7957, 0.7295, 0.5132, 0.1852, 0.5214, 0.1246, 0.5427, 0.1264, 0.5372, 0.1892, 0.7857, 0.6101, 0.807, 0.6084, 0.8151, 0.669, 0.7911, 0.6729, 0.5214, 0.1246, 0.5132, 0.1852, 0.4858, 0.1751, 0.8426, 0.6589, 0.8151, 0.669, 0.807, 0.6084, 0.5326, 0.2457, 0.5372, 0.1892, 0.5596, 0.1908, 0.5578, 0.2468, 0.7688, 0.6745, 0.7911, 0.6729, 0.7957, 0.7295, 0.7705, 0.7306, 0.5372, 0.1892, 0.5427, 0.1264, 0.559, 0.1285, 0.5596, 0.1908, 0.7693, 0.6123, 0.7857, 0.6101, 0.7911, 0.6729, 0.7688, 0.6745, 0.6286, 0.1704, 0.6338, 0.1856, 0.6106, 0.1958, 0.6057, 0.1723, 0.7178, 0.6796, 0.6946, 0.6693, 0.6998, 0.6542, 0.7227, 0.6561, 0.5921, 0.2823, 0.5875, 0.2049, 0.6106, 0.1958, 0.6311, 0.2837, 0.7178, 0.6796, 0.7408, 0.6886, 0.7362, 0.7661, 0.6972, 0.7675, 0.5875, 0.2049, 0.5879, 0.1769, 0.6057, 0.1723, 0.6106, 0.1958, 0.7227, 0.6561, 0.7405, 0.6607, 0.7408, 0.6886, 0.7178, 0.6796, 0.6057, 0.1723, 0.6003, 0.1491, 0.6286, 0.1704, 0.6998, 0.6542, 0.7281, 0.6328, 0.7227, 0.6561, 0.5879, 0.1769, 0.5825, 0.1562, 0.6003, 0.1491, 0.6057, 0.1723, 0.7281, 0.6328, 0.7459, 0.6399, 0.7405, 0.6607, 0.7227, 0.6561, 0.5825, 0.1562, 0.5729, 0.07548, 0.585, 0.0747, 0.6003, 0.1491, 0.7434, 0.5585, 0.7554, 0.5592, 0.7459, 0.6399, 0.7281, 0.6328, 0.5132, 0.1852, 0.5073, 0.2412, 0.4862, 0.1901, 0.4858, 0.1751, 0.8422, 0.6739, 0.821, 0.725, 0.8151, 0.669, 0.8426, 0.6589, 0.5578, 0.2468, 0.5875, 0.2049, 0.5921, 0.2823, 0.5583, 0.2778, 0.7362, 0.7661, 0.7408, 0.6886, 0.7705, 0.7306, 0.77, 0.7616, 0.6286, 0.1704, 0.6003, 0.1491, 0.585, 0.0747, 0.5973, 0.06838, 0.7434, 0.5585, 0.7281, 0.6328, 0.6998, 0.6542, 0.731, 0.5521, 0.559, 0.1285, 0.5825, 0.1562, 0.5879, 0.1769, 0.5596, 0.1908, 0.7405, 0.6607, 0.7459, 0.6399, 0.7693, 0.6123, 0.7688, 0.6745, 0.5729, 0.07548, 0.5825, 0.1562, 0.559, 0.1285, 0.5612, 0.07445, 0.7693, 0.6123, 0.7459, 0.6399, 0.7554, 0.5592, 0.7672, 0.5582, 0.5217, 0.7073, 0.5192, 0.7072, 0.5231, 0.6976, 0.6905, 0.2909, 0.6809, 0.2947, 0.6808, 0.2923, 0.5231, 0.6976, 0.5148, 0.7013, 0.5133, 0.6988, 0.6893, 0.3007, 0.6868, 0.2992, 0.6905, 0.2909, 0.5166, 0.7062, 0.5148, 0.7037, 0.5231, 0.6976, 0.6905, 0.2909, 0.6844, 0.2992, 0.6819, 0.2974, 0.5231, 0.6976, 0.5192, 0.7072, 0.5166, 0.7062, 0.6819, 0.2974, 0.6809, 0.2947, 0.6905, 0.2909, 0.5751, 0.4413, 0.5485, 0.4346, 0.5558, 0.4188, 0.7548, 0.4103, 0.7613, 0.4265, 0.7344, 0.432, 0.5558, 0.4188, 0.5794, 0.4237, 0.5751, 0.4413, 0.7344, 0.432, 0.731, 0.4142, 0.7548, 0.4103, 0.3146, 0.7749, 0.3245, 0.8206, 0.295, 0.831, 0.2692, 0.7623, 0.3114, 0.7546, 0.3146, 0.7749, 0.3492, 0.7546, 0.3914, 0.7623, 0.346, 0.7749, 0.9062, 0.6738, 0.9152, 0.6308, 0.9415, 0.6671, 0.9152, 0.6308, 0.9656, 0.6385, 0.9415, 0.6671, 0.5637, 0.8464, 0.6142, 0.8392, 0.5874, 0.8752, 0.6142, 0.8392, 0.6226, 0.8823, 0.5874, 0.8752, 0.97, 0.6888, 0.9564, 0.6961, 0.9415, 0.6671, 0.9564, 0.6961, 0.9062, 0.6738, 0.9415, 0.6671, 0.6226, 0.8823, 0.5722, 0.904, 0.5874, 0.8752, 0.5722, 0.904, 0.5587, 0.8966, 0.5874, 0.8752, 0.97, 0.6888, 0.9415, 0.6671, 0.9918, 0.6801, 0.9415, 0.6671, 0.9656, 0.6385, 0.9918, 0.6801, 0.5637, 0.8464, 0.5874, 0.8752, 0.537, 0.8876, 0.5874, 0.8752, 0.5587, 0.8966, 0.537, 0.8876, 0.9152, 0.6308, 0.9062, 0.6738, 0.9076, 0.6265, 0.9062, 0.6738, 0.8958, 0.673, 0.9076, 0.6265, 0.633, 0.8816, 0.6226, 0.8823, 0.6218, 0.835, 0.6226, 0.8823, 0.6142, 0.8392, 0.6218, 0.835, 0.389, 0.7206, 0.3456, 0.7221, 0.3841, 0.7154, 0.3456, 0.7221, 0.346, 0.717, 0.3841, 0.7154, 0.3146, 0.717, 0.3149, 0.7221, 0.2764, 0.7154, 0.3149, 0.7221, 0.2715, 0.7206, 0.2764, 0.7154, 0.879, 0.4985, 0.914, 0.5033, 0.9129, 0.5093, 0.879, 0.4985, 0.9129, 0.5093, 0.876, 0.508, 0.6178, 0.7177, 0.6168, 0.7118, 0.6519, 0.7074, 0.6178, 0.7177, 0.6519, 0.7074, 0.6548, 0.7169, 0.418, 0.7044, 0.389, 0.7206, 0.4117, 0.6976, 0.389, 0.7206, 0.3841, 0.7154, 0.4117, 0.6976, 0.2764, 0.7154, 0.2715, 0.7206, 0.2489, 0.6976, 0.2715, 0.7206, 0.2426, 0.7044, 0.2489, 0.6976, 0.953, 0.4932, 0.9129, 0.5093, 0.914, 0.5033, 0.953, 0.4932, 0.914, 0.5033, 0.9481, 0.4895, 0.6168, 0.7118, 0.6178, 0.7177, 0.578, 0.7013, 0.6168, 0.7118, 0.578, 0.7013, 0.5829, 0.6976, 0.3914, 0.7623, 0.3492, 0.7546, 0.389, 0.7206, 0.3492, 0.7546, 0.3456, 0.7221, 0.389, 0.7206, 0.3149, 0.7221, 0.3114, 0.7546, 0.2715, 0.7206, 0.3114, 0.7546, 0.2692, 0.7623, 0.2715, 0.7206, 0.4318, 0.7531, 0.3914, 0.7623, 0.389, 0.7206, 0.4318, 0.7531, 0.389, 0.7206, 0.418, 0.7044, 0.2715, 0.7206, 0.2692, 0.7623, 0.2287, 0.7531, 0.2715, 0.7206, 0.2287, 0.7531, 0.2426, 0.7044, 0.6178, 0.7177, 0.6138, 0.7484, 0.5657, 0.7306, 0.6178, 0.7177, 0.5657, 0.7306, 0.578, 0.7013, 0.4191, 0.8929, 0.4011, 0.9288, 0.3844, 0.9223, 0.4191, 0.8929, 0.3844, 0.9223, 0.4196, 0.8797, 0.2761, 0.9223, 0.2594, 0.9288, 0.2414, 0.8929, 0.2761, 0.9223, 0.2414, 0.8929, 0.2409, 0.8797, 0.4196, 0.8797, 0.3844, 0.9223, 0.3724, 0.914, 0.2881, 0.914, 0.2761, 0.9223, 0.2409, 0.8797, 0.4448, 0.8823, 0.4191, 0.8929, 0.4196, 0.8797, 0.4448, 0.8823, 0.4196, 0.8797, 0.4498, 0.86, 0.2409, 0.8797, 0.2414, 0.8929, 0.2158, 0.8823, 0.2409, 0.8797, 0.2158, 0.8823, 0.2108, 0.86, 0.4498, 0.86, 0.4196, 0.8797, 0.411, 0.8508, 0.4498, 0.86, 0.411, 0.8508, 0.4498, 0.8408, 0.2496, 0.8508, 0.2409, 0.8797, 0.2108, 0.86, 0.2496, 0.8508, 0.2108, 0.86, 0.2108, 0.8408, 0.9392, 0.7022, 0.905, 0.6865, 0.9062, 0.6738, 0.9392, 0.7022, 0.9062, 0.6738, 0.9564, 0.6961, 0.6226, 0.8823, 0.6237, 0.8951, 0.5893, 0.9103, 0.6226, 0.8823, 0.5893, 0.9103, 0.5722, 0.904, 0.8958, 0.673, 0.905, 0.6865, 0.8884, 0.6844, 0.905, 0.6865, 0.8891, 0.6936, 0.8884, 0.6844, 0.6395, 0.9024, 0.6237, 0.8951, 0.6403, 0.8932, 0.6237, 0.8951, 0.633, 0.8816, 0.6403, 0.8932, 0.9721, 0.6378, 0.9942, 0.6698, 0.9656, 0.6385, 0.9942, 0.6698, 0.9918, 0.6801, 0.9656, 0.6385, 0.537, 0.8876, 0.5347, 0.8774, 0.5637, 0.8464, 0.5347, 0.8774, 0.5571, 0.8456, 0.5637, 0.8464, 0.9702, 0.6083, 0.9656, 0.6385, 0.9152, 0.6308, 0.9702, 0.6083, 0.9152, 0.6308, 0.9163, 0.5568, 0.6142, 0.8392, 0.5637, 0.8464, 0.5594, 0.8162, 0.6142, 0.8392, 0.5594, 0.8162, 0.6139, 0.7653, 0.5542, 0.7474, 0.5657, 0.7306, 0.6139, 0.7653, 0.5657, 0.7306, 0.6138, 0.7484, 0.6139, 0.7653, 0.3914, 0.7623, 0.4318, 0.7531, 0.3988, 0.7951, 0.4318, 0.7531, 0.4431, 0.7862, 0.3988, 0.7951, 0.2175, 0.7862, 0.2287, 0.7531, 0.2617, 0.7951, 0.2287, 0.7531, 0.2692, 0.7623, 0.2617, 0.7951, 0.4498, 0.8408, 0.411, 0.8508, 0.3988, 0.7951, 0.4498, 0.8408, 0.3988, 0.7951, 0.4431, 0.7862, 0.2617, 0.7951, 0.2496, 0.8508, 0.2108, 0.8408, 0.2617, 0.7951, 0.2108, 0.8408, 0.2175, 0.7862, 0.9942, 0.5813, 0.9702, 0.6083, 0.9762, 0.5397, 0.9702, 0.6083, 0.9163, 0.5568, 0.9762, 0.5397, 0.6139, 0.7653, 0.5594, 0.8162, 0.5542, 0.7474, 0.5594, 0.8162, 0.5357, 0.7888, 0.5542, 0.7474, 0.2409, 0.8797, 0.2496, 0.8508, 0.2885, 0.8669, 0.3721, 0.8669, 0.411, 0.8508, 0.4196, 0.8797, 0.307, 0.9034, 0.2881, 0.914, 0.2409, 0.8797, 0.2409, 0.8797, 0.2885, 0.8669, 0.307, 0.9034, 0.3535, 0.9034, 0.3721, 0.8669, 0.4196, 0.8797, 0.4196, 0.8797, 0.3724, 0.914, 0.3535, 0.9034, 0.2947, 0.8687, 0.3104, 0.8946, 0.307, 0.9034, 0.307, 0.9034, 0.2885, 0.8669, 0.2947, 0.8687, 0.3658, 0.8687, 0.3721, 0.8669, 0.3535, 0.9034, 0.3535, 0.9034, 0.3501, 0.8945, 0.3658, 0.8687, 0.876, 0.508, 0.9129, 0.5093, 0.9166, 0.5399, 0.9166, 0.5399, 0.8772, 0.5321, 0.876, 0.508, 0.6138, 0.7484, 0.6178, 0.7177, 0.6548, 0.7169, 0.6548, 0.7169, 0.6533, 0.741, 0.6138, 0.7484, 0.8761, 0.6099, 0.8849, 0.6147, 0.8837, 0.6681, 0.8837, 0.6681, 0.8742, 0.6693, 0.8761, 0.6099, 0.6535, 0.8188, 0.6548, 0.8783, 0.6453, 0.877, 0.6453, 0.877, 0.6446, 0.8235, 0.6535, 0.8188, 0.8849, 0.6147, 0.8761, 0.6099, 0.8785, 0.5559, 0.6517, 0.7648, 0.6535, 0.8188, 0.6446, 0.8235, 0.9152, 0.6308, 0.8849, 0.6147, 0.8785, 0.5559, 0.8785, 0.5559, 0.9163, 0.5568, 0.9152, 0.6308, 0.6142, 0.8392, 0.6139, 0.7653, 0.6517, 0.7648, 0.6517, 0.7648, 0.6446, 0.8235, 0.6142, 0.8392, 0.346, 0.7749, 0.3914, 0.7623, 0.3988, 0.7951, 0.3146, 0.7749, 0.295, 0.831, 0.2617, 0.7951, 0.2617, 0.7951, 0.2692, 0.7623, 0.3146, 0.7749, 0.9163, 0.5568, 0.8785, 0.5559, 0.8772, 0.5321, 0.8772, 0.5321, 0.9166, 0.5399, 0.9163, 0.5568, 0.6533, 0.741, 0.6517, 0.7648, 0.6139, 0.7653, 0.6139, 0.7653, 0.6138, 0.7484, 0.6533, 0.741, 0.9649, 0.5227, 0.9762, 0.5397, 0.9163, 0.5568, 0.9163, 0.5568, 0.9166, 0.5399, 0.9649, 0.5227, 0.9129, 0.5093, 0.953, 0.4932, 0.9649, 0.5227, 0.9649, 0.5227, 0.9166, 0.5399, 0.9129, 0.5093, 0.7408, 0.6886, 0.7405, 0.6607, 0.7688, 0.6745, 0.7408, 0.6886, 0.7688, 0.6745, 0.7705, 0.7306, 0.5596, 0.1908, 0.5879, 0.1769, 0.5875, 0.2049, 0.5596, 0.1908, 0.5875, 0.2049, 0.5578, 0.2468, 0.7698, 0.7828, 0.7255, 0.7828, 0.7362, 0.7661, 0.7362, 0.7661, 0.77, 0.7616, 0.7698, 0.7828, 0.5921, 0.2823, 0.6028, 0.299, 0.5586, 0.299, 0.5586, 0.299, 0.5583, 0.2778, 0.5921, 0.2823, 0.3721, 0.8669, 0.3655, 0.831, 0.3988, 0.7951, 0.3988, 0.7951, 0.411, 0.8508, 0.3721, 0.8669, 0.2617, 0.7951, 0.295, 0.831, 0.2885, 0.8669, 0.2885, 0.8669, 0.2496, 0.8508, 0.2617, 0.7951, 0.346, 0.7749, 0.3988, 0.7951, 0.3655, 0.831, 0.3655, 0.831, 0.336, 0.8206, 0.346, 0.7749, 0.532, 0.2695, 0.5268, 0.292, 0.4949, 0.278, 0.8335, 0.7618, 0.8015, 0.7757, 0.7964, 0.7533, 0.2099, 0.5047, 0.1397, 0.6257, 0.07396, 0.5462, 0.1397, 0.6257, 0.005775, 0.6384, 0.07396, 0.5462, 0.6548, 0.6384, 0.5209, 0.6257, 0.5866, 0.5462, 0.5209, 0.6257, 0.4506, 0.5047, 0.5866, 0.5462, 0.1176, 0.824, 0.05056, 0.9455, 0.02207, 0.8203, 0.1176, 0.824, 0.02207, 0.8203, 0.04908, 0.6976, 0.8496, 0.1312, 0.8014, 0.2503, 0.7547, 0.1196, 0.8496, 0.1312, 0.7547, 0.1196, 0.8425, 0.005775, 0.4657, 0.269, 0.4862, 0.1901, 0.5073, 0.2412, 0.5073, 0.2412, 0.4949, 0.278, 0.4657, 0.269, 0.8626, 0.7527, 0.8335, 0.7618, 0.821, 0.725, 0.821, 0.725, 0.8422, 0.6739, 0.8626, 0.7527, 0.6338, 0.1856, 0.662, 0.2627, 0.6311, 0.2837, 0.6311, 0.2837, 0.6106, 0.1958, 0.6338, 0.1856, 0.6972, 0.7675, 0.6663, 0.7465, 0.6946, 0.6693, 0.6946, 0.6693, 0.7178, 0.6796, 0.6972, 0.7675, 0.5326, 0.2457, 0.532, 0.2695, 0.4949, 0.278, 0.4949, 0.278, 0.5073, 0.2412, 0.5326, 0.2457, 0.7957, 0.7295, 0.821, 0.725, 0.8335, 0.7618, 0.8335, 0.7618, 0.7964, 0.7533, 0.7957, 0.7295])
me_wyvern.materials.append(mat_refl)
me_wyvern.materials.append(mat_wyvern)
me_wyvern.use_remesh_preserve_volume = False
me_wyvern.use_remesh_preserve_attributes = False
me_wyvern.use_mirror_vertex_groups = False
me_wyvern.update()
arm_wyvern_armature = bpy.data.armatures.new('Wyvern_armature')  # bones are not reproduced

# ---- objects
ob_lamp_011 = bpy.data.objects.new('Lamp.011', light_lamp_003)
ob_lamp_010 = bpy.data.objects.new('Lamp.010', light_lamp_002)
ob_lamp_009 = bpy.data.objects.new('Lamp.009', light_lamp_008)
ob_lamp_008 = bpy.data.objects.new('Lamp.008', light_lamp_005)
ob_wyvern_armature = bpy.data.objects.new('Wyvern_armature', arm_wyvern_armature)
ob_wyvern = bpy.data.objects.new('Wyvern', me_wyvern)
ob_camera = bpy.data.objects.new('Camera', cam_camera)

# ---- transforms, parenting, visibility, modifiers, constraints
ob_lamp_011.location = (0.9835, 0.8165, 2.44)
ob_lamp_011.rotation_euler = (1.408, 0.2416, 2.124)
ob_lamp_011.lock_rotations_4d = False
ob_lamp_011.empty_display_type = 'ARROWS'
ob_lamp_011.lineart.crease_threshold = 0.0
ob_lamp_010.location = (-4.342, -1.783, 1.849)
ob_lamp_010.rotation_euler = (1.448, 0.3132, -1.176)
ob_lamp_010.lock_rotations_4d = False
ob_lamp_010.empty_display_type = 'ARROWS'
ob_lamp_010.lineart.crease_threshold = 0.0
ob_lamp_009.location = (1.567, -5.149, 1.982)
ob_lamp_009.rotation_euler = (1.437, 0.2326, 0.1292)
ob_lamp_009.lock_rotations_4d = False
ob_lamp_009.empty_display_type = 'ARROWS'
ob_lamp_009.lineart.crease_threshold = 0.0
ob_lamp_008.location = (-0.6348, 1.743, 7.21)
ob_lamp_008.rotation_euler = (0.2096, -0.07009, -1.855)
ob_lamp_008.lock_rotations_4d = False
ob_lamp_008.empty_display_type = 'ARROWS'
ob_lamp_008.lineart.crease_threshold = 0.0
ob_wyvern_armature.location = (0.0, 0.0, -0.229)
ob_wyvern_armature.lock_rotations_4d = False
ob_wyvern_armature.empty_display_type = 'ARROWS'
ob_wyvern_armature.show_in_front = True
ob_wyvern_armature.lineart.crease_threshold = 0.0
ob_wyvern.location = (0.0, 0.0, 0.0)
ob_wyvern.lock_rotations_4d = False
ob_wyvern.empty_display_type = 'ARROWS'
ob_wyvern.lineart.crease_threshold = 0.0
_vg = ob_wyvern.vertex_groups.new(name='Fingers.R')
_vg.add([167, 169, 171, 173, 175, 177, 179, 181, 183, 185, 187, 189, 191], 1.0, 'REPLACE')
_vg = ob_wyvern.vertex_groups.new(name='Hand.R')
for _i, _w in zip([151, 155, 157, 159, 161, 163, 165, 167, 169, 171, 173, 175, 177, 202, 284, 335, 337, 339, 341, 343, 345, 353, 355], [0.0, 1.0, 1.0, 1.0, 1.0, 1.0, 1.0, 1.0, 1.0, 1.0, 1.0, 1.0, 1.0, 0.0, 0.0, 7.805e-17, 3.278e-05, 0.02884, 2.75e-07, 1.243e-05, 9.279e-07, 1.045e-06, 2.951e-13]): _vg.add([_i], _w, 'REPLACE')
_vg = ob_wyvern.vertex_groups.new(name='Forearm.R')
for _i, _w in zip([149, 151, 153, 155, 157, 159, 161, 163, 165, 271, 273, 275, 280, 282, 284, 286, 288, 290, 329, 331, 333, 335, 337, 339, 341, 343, 345, 347, 349, 351, 353, 355], [7.6e-12, 1.0, 3.485e-09, 1.0, 1.0, 1.0, 1.0, 1.0, 1.0, 1.66e-06, 0.0, 1.078e-09, 3.178e-06, 3.004e-09, 0.0, 3.43e-06, 3.086e-05, 0.0, 0.9613, 0.0003614, 0.979, 1.0, 1.0, 0.9901, 0.5765, 0.3703, 0.9851, 0.906, 0.8488, 0.9074, 0.9718, 0.9835]): _vg.add([_i], _w, 'REPLACE')
_vg = ob_wyvern.vertex_groups.new(name='Arm.R')
for _i, _w in zip([149, 151, 153, 271, 273, 275, 280, 282, 284, 286, 288, 290, 329, 331, 333, 335, 337, 339, 341, 343, 345, 347, 349, 351, 353, 355], [1.0, 1.0, 1.0, 7.963e-08, 6.184e-05, 0.00186, 0.0009819, 3.252e-09, 1.464e-24, 0.75, 0.75, 0.9987, 0.9613, 0.9802, 0.979, 0.142, 0.02732, 4.264e-05, 1.0, 1.0, 0.8945, 0.9895, 0.9998, 1.0, 0.0001635, 0.03295]): _vg.add([_i], _w, 'REPLACE')
_vg = ob_wyvern.vertex_groups.new(name='Shoulder.R')
for _i, _w in zip([143, 145, 147, 271, 273, 275, 280, 282, 284, 286, 288, 290, 329, 331, 333, 339, 345, 347, 349, 351, 353, 355], [1.0, 1.0, 1.0, 0.9542, 0.9029, 1.0, 0.75, 0.75, 0.75, 2.026e-09, 9.857e-10, 6.705e-14, 0.03868, 0.01982, 0.02098, 0.009912, 0.01487, 1.02e-07, 9.644e-10, 8.404e-10, 0.02819, 0.01648]): _vg.add([_i], _w, 'REPLACE')
_vg = ob_wyvern.vertex_groups.new(name='Tail_6')
_vg.add([71, 72, 73, 74, 75, 76, 77, 78, 79, 80, 81, 82, 83, 84, 85, 86, 87], 1.0, 'REPLACE')
_vg = ob_wyvern.vertex_groups.new(name='Tail_5')
_vg.add([63, 64, 65, 66, 67, 68, 69, 70, 71, 72, 73, 74, 75, 76, 77, 78], 1.0, 'REPLACE')
_vg = ob_wyvern.vertex_groups.new(name='Tail_4')
_vg.add([55, 56, 57, 58, 59, 60, 61, 62, 63, 64, 65, 66, 67, 68, 69, 70], 1.0, 'REPLACE')
_vg = ob_wyvern.vertex_groups.new(name='Tail_3')
_vg.add([47, 48, 49, 50, 51, 52, 53, 54, 55, 56, 57, 58, 59, 60, 61, 62], 1.0, 'REPLACE')
_vg = ob_wyvern.vertex_groups.new(name='Tail_2')
_vg.add([47, 48, 49, 50, 51, 52, 53, 54], 1.0, 'REPLACE')
_vg = ob_wyvern.vertex_groups.new(name='Tail_1')
for _i, _w in zip([0, 1, 2, 3, 8, 9, 12, 13, 298, 299, 300, 301, 302, 303, 304, 305, 306, 307, 308, 309, 310, 311, 312, 313], [1.0, 1.0, 1.0, 1.0, 1.0, 1.0, 1.0, 1.0, 0.5, 0.5, 0.5, 0.5, 0.5, 0.5, 0.5, 0.5, 0.75, 0.75, 0.75, 0.75, 0.75, 0.75, 0.75, 0.75]): _vg.add([_i], _w, 'REPLACE')
_vg = ob_wyvern.vertex_groups.new(name='Spine_1')
for _i, _w in zip([0, 1, 2, 3, 4, 5, 6, 7, 8, 9, 10, 11, 12, 13, 14, 15, 198, 199, 200, 201, 202, 203, 204, 205, 298, 299, 300, 301, 302, 303, 304, 305, 306, 307, 308, 309, 310, 311, 312, 313], [1.0, 1.0, 1.0, 1.0, 0.5, 0.5, 0.5, 0.5, 1.0, 1.0, 0.5, 1.0, 1.0, 1.0, 0.5, 0.5, 1.0, 1.0, 1.0, 1.0, 1.0, 1.0, 1.0, 1.0, 1.0, 1.0, 1.0, 1.0, 1.0, 1.0, 1.0, 1.0, 1.0, 1.0, 1.0, 1.0, 1.0, 1.0, 1.0, 1.0]): _vg.add([_i], _w, 'REPLACE')
_vg = ob_wyvern.vertex_groups.new(name='Spine_2')
for _i, _w in zip([4, 5, 6, 7, 10, 11, 14, 15, 16, 17, 18, 19, 20, 21, 22, 141, 198, 199, 200, 201, 202, 203, 204, 205, 291, 292, 295, 296, 297, 298, 299, 300, 301, 302, 303, 304, 305, 306, 307, 308, 309, 310, 311, 312, 313, 356, 357], [1.0, 1.0, 1.0, 1.0, 1.0, 1.0, 1.0, 1.0, 1.0, 1.0, 1.0, 1.0, 1.0, 1.0, 1.0, 1.0, 0.5, 0.5, 0.5, 0.5, 0.5, 0.5, 0.5, 0.5, 0.5, 0.5, 0.5, 0.5, 0.5, 0.25, 0.25, 0.25, 0.25, 0.25, 0.25, 0.25, 0.25, 0.125, 0.125, 0.125, 0.125, 0.125, 0.125, 0.125, 0.125, 0.5, 0.5]): _vg.add([_i], _w, 'REPLACE')
_vg = ob_wyvern.vertex_groups.new(name='Spine_3')
for _i, _w in zip([16, 17, 18, 19, 20, 21, 22, 23, 24, 25, 26, 27, 28, 29, 30, 31, 32, 33, 141, 146, 147, 203, 206, 272, 273, 287, 288, 291, 292, 293, 294, 295, 296, 297, 305, 313, 332, 333, 350, 351, 354, 355, 356, 357], [1.0, 1.0, 1.0, 1.0, 1.0, 1.0, 1.0, 1.0, 1.0, 1.0, 1.0, 1.0, 1.0, 1.0, 1.0, 1.0, 1.0, 1.0, 1.0, 1.0, 1.0, 1.0, 1.0, 0.5, 0.5, 0.25, 0.25, 1.0, 1.0, 1.0, 1.0, 1.0, 1.0, 1.0, 0.5, 0.25, 0.02098, 0.02098, 0.09259, 0.09259, 0.01453, 0.01453, 1.0, 1.0]): _vg.add([_i], _w, 'REPLACE')
_vg = ob_wyvern.vertex_groups.new(name='Head')
_vg.add([34, 35, 36, 37, 38, 39, 40, 41, 42, 43, 44, 45, 46, 120, 192, 193, 194, 195, 196, 197, 207, 208, 209, 210, 211, 212, 213, 214, 215, 216, 217, 218, 219, 220, 221, 222, 223, 224, 225, 226, 227, 228, 229, 230, 231, 232, 233, 234, 235, 236, 237, 238, 239, 240, 241, 242, 243, 244, 245, 246, 247, 248, 249, 250, 251, 252, 253, 254, 255, 256, 257, 258, 259, 260, 261, 262, 263, 264, 265, 266, 267, 268, 269, 276, 277, 278, 314, 315, 316, 317, 318, 319, 320, 321, 322, 323, 324, 325, 326, 327], 1.0, 'REPLACE')
_vg = ob_wyvern.vertex_groups.new(name='Wing_5.R')
_vg.add([99, 103, 105, 109, 138, 140], 1.0, 'REPLACE')
_vg = ob_wyvern.vertex_groups.new(name='Wing_4.R')
_vg.add([103, 105, 113, 115, 117, 119, 134, 136, 138, 140], 1.0, 'REPLACE')
_vg = ob_wyvern.vertex_groups.new(name='Wing_3.R')
_vg.add([115, 117, 122, 124, 126, 128, 130, 132, 134, 136], 1.0, 'REPLACE')
_vg = ob_wyvern.vertex_groups.new(name='Wing_2.R')
_vg.add([89, 93, 97, 101, 107, 111, 122, 124, 126, 128, 130, 132], 1.0, 'REPLACE')
_vg = ob_wyvern.vertex_groups.new(name='Wing_1.R')
for _i, _w in zip([17, 19, 26, 28, 89, 91, 93, 95, 292, 357], [1.0, 1.0, 1.0, 1.0, 1.0, 1.0, 1.0, 1.0, 1.0, 0.5]): _vg.add([_i], _w, 'REPLACE')
_vg = ob_wyvern.vertex_groups.new(name='Shoulder.L')
for _i, _w in zip([142, 144, 146, 270, 272, 274, 279, 281, 283, 285, 287, 289, 328, 330, 332, 338, 344, 346, 348, 350, 352, 354], [1.0, 1.0, 1.0, 0.9542, 0.9029, 1.0, 0.75, 0.75, 0.75, 2.026e-09, 9.857e-10, 6.705e-14, 0.03868, 0.01982, 0.02098, 0.009912, 0.01487, 1.02e-07, 9.644e-10, 8.404e-10, 0.02819, 0.01648]): _vg.add([_i], _w, 'REPLACE')
_vg = ob_wyvern.vertex_groups.new(name='Hand.L')
for _i, _w in zip([150, 154, 156, 158, 160, 162, 164, 166, 168, 170, 172, 174, 176, 202, 283, 334, 336, 338, 340, 342, 344, 352, 354], [0.0, 1.0, 1.0, 1.0, 1.0, 1.0, 1.0, 1.0, 1.0, 1.0, 1.0, 1.0, 1.0, 0.0, 0.0, 7.805e-17, 3.278e-05, 0.02884, 2.75e-07, 1.243e-05, 9.279e-07, 1.045e-06, 2.951e-13]): _vg.add([_i], _w, 'REPLACE')
_vg = ob_wyvern.vertex_groups.new(name='Forearm.L')
for _i, _w in zip([148, 150, 152, 154, 156, 158, 160, 162, 164, 270, 272, 274, 279, 281, 283, 285, 287, 289, 328, 330, 332, 334, 336, 338, 340, 342, 344, 346, 348, 350, 352, 354], [7.6e-12, 1.0, 3.485e-09, 1.0, 1.0, 1.0, 1.0, 1.0, 1.0, 1.66e-06, 0.0, 1.078e-09, 3.178e-06, 3.004e-09, 0.0, 3.43e-06, 3.086e-05, 0.0, 0.9613, 0.0003614, 0.979, 1.0, 1.0, 0.9901, 0.5765, 0.3703, 0.9851, 0.906, 0.8488, 0.9074, 0.9718, 0.9835]): _vg.add([_i], _w, 'REPLACE')
_vg = ob_wyvern.vertex_groups.new(name='Fingers.L')
_vg.add([166, 168, 170, 172, 174, 176, 178, 180, 182, 184, 186, 188, 190], 1.0, 'REPLACE')
_vg = ob_wyvern.vertex_groups.new(name='Arm.L')
for _i, _w in zip([148, 150, 152, 270, 272, 274, 279, 281, 283, 285, 287, 289, 328, 330, 332, 334, 336, 338, 340, 342, 344, 346, 348, 350, 352, 354], [1.0, 1.0, 1.0, 7.963e-08, 6.184e-05, 0.00186, 0.0009819, 3.252e-09, 1.464e-24, 0.75, 0.75, 0.9987, 0.9613, 0.9802, 0.979, 0.142, 0.02732, 4.264e-05, 1.0, 1.0, 0.8945, 0.9895, 0.9998, 1.0, 0.0001635, 0.03295]): _vg.add([_i], _w, 'REPLACE')
_vg = ob_wyvern.vertex_groups.new(name='Wing_1.L')
for _i, _w in zip([16, 18, 25, 27, 88, 90, 92, 94, 291, 356], [1.0, 1.0, 1.0, 1.0, 1.0, 1.0, 1.0, 1.0, 1.0, 0.5]): _vg.add([_i], _w, 'REPLACE')
_vg = ob_wyvern.vertex_groups.new(name='Wing_2.L')
_vg.add([88, 92, 96, 100, 106, 110, 121, 123, 125, 127, 129, 131], 1.0, 'REPLACE')
_vg = ob_wyvern.vertex_groups.new(name='Wing_3.L')
_vg.add([114, 116, 121, 123, 125, 127, 129, 131, 133, 135], 1.0, 'REPLACE')
_vg = ob_wyvern.vertex_groups.new(name='Wing_4.L')
_vg.add([102, 104, 112, 114, 116, 118, 133, 135, 137, 139], 1.0, 'REPLACE')
_vg = ob_wyvern.vertex_groups.new(name='Wing_5.L')
_vg.add([98, 102, 104, 108, 137, 139], 1.0, 'REPLACE')
_m = ob_wyvern.modifiers.new('Armature', 'ARMATURE')
_m.object = ob_wyvern_armature
ob_camera.location = (0.9288, -4.87, 1.896)
ob_camera.rotation_euler = (1.438, 0.008219, 0.1798)
ob_camera.lock_rotations_4d = False
ob_camera.empty_display_type = 'ARROWS'
ob_camera.color = (0.0, 0.0, 0.0, 0.0)
ob_camera.display_type = 'WIRE'
ob_camera.lineart.crease_threshold = 0.0

# ---- collection membership
col_collection_1.objects.link(ob_lamp_011)
col_collection_1.objects.link(ob_lamp_010)
col_collection_1.objects.link(ob_lamp_009)
col_collection_1.objects.link(ob_lamp_008)
col_collection_1.objects.link(ob_wyvern_armature)
col_collection_1.objects.link(ob_wyvern)
col_collection_1.objects.link(ob_camera)

# ---- scene / render settings (as saved in the file)
scene.camera = ob_camera
scene.frame_start = 1; scene.frame_end = 37; scene.frame_set(1)
scene.render.engine = 'BLENDER_EEVEE_NEXT'
scene.render.image_settings.color_mode = 'RGB'
scene.render.image_settings.compression = 90
scene.render.resolution_x = 800
scene.render.resolution_y = 600
scene.render.pixel_aspect_x = 100.0
scene.render.pixel_aspect_y = 100.0
scene.render.fps = 25
scene.render.dither_intensity = 0.0
scene.render.use_compositing = False
scene.render.use_sequencer = False
scene.render.use_bake_selected_to_active = True
scene.render.bake_margin = 2
scene.render.bake_bias = 0.0
scene.render.use_stamp_time = False
scene.render.use_stamp_date = False
scene.render.use_stamp_frame = False
scene.render.use_stamp_camera = False
scene.render.use_stamp_scene = False
scene.render.use_stamp_filename = False
scene.render.use_stamp_render_time = False
scene.render.stamp_font_size = 0
scene.cycles.use_denoising = False
scene.cycles.samples = 10
scene.cycles.sampling_pattern = 'TABULATED_SOBOL'
scene.cycles.light_sampling_threshold = 0.0
scene.cycles.use_adaptive_sampling = False
scene.cycles.use_light_tree = False
scene.cycles.blur_glossy = 0.0
scene.cycles.volume_bounces = 1
scene.cycles.pixel_filter_type = 'GAUSSIAN'
scene.cycles.sample_clamp_indirect = 0.0
scene.view_settings.view_transform = 'Raw'
bpy.context.view_layer.update()

